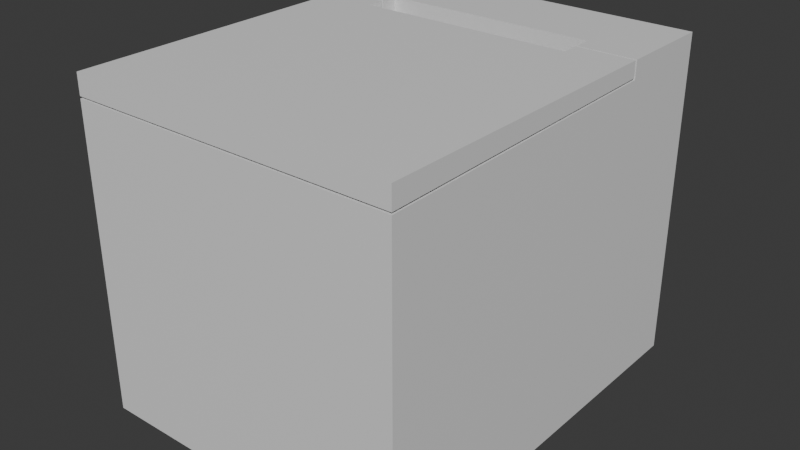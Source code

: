 # Source: reciept_printer.blend  (saved by Blender 5.0.119; exported with 4.5.12 LTS)
import bpy
from mathutils import Matrix  # noqa: F401  (used for matrix-valued properties, if any)

bpy.ops.wm.read_factory_settings(use_empty=True)
scene = bpy.context.scene
scene.name = 'Scene'

# ---- collections
col_collection = bpy.data.collections.new('Collection'); scene.collection.children.link(col_collection)

# ---- materials (node trees are filled in below, after node groups)
mat_material = bpy.data.materials.new('Material')
mat_material.alpha_threshold = 0.0
mat_material.use_backface_culling_lightprobe_volume = False
mat_material.roughness = 0.5
mat_material.line_color = (0.0, 0.0, 0.0, 1.0)

# ---- material node trees
mat_material.use_nodes = True; mat_material.node_tree.nodes.clear()
_N = mat_material.node_tree.nodes; _L = mat_material.node_tree.links
n0 = _N.new('ShaderNodeOutputMaterial'); n0.name = 'Material Output'; n0.location = (200, 100)
n1 = _N.new('ShaderNodeBsdfPrincipled'); n1.name = 'Principled BSDF'; n1.location = (-200, 100)
_L.new(n1.outputs[0], n0.inputs[0])
n0.is_active_output = True

# ---- world
world_world = bpy.data.worlds.new('World'); scene.world = world_world
world_world.use_nodes = True; world_world.node_tree.nodes.clear()
_N = world_world.node_tree.nodes; _L = world_world.node_tree.links
n0 = _N.new('ShaderNodeOutputWorld'); n0.name = 'World Output'; n0.location = (200, 100)
n1 = _N.new('ShaderNodeBackground'); n1.name = 'Background'; n1.location = (-200, 100)
n1.inputs[0].default_value = (0.05088, 0.05088, 0.05088, 1.0)
_L.new(n1.outputs[0], n0.inputs[0])
n0.is_active_output = True
world_world.color = (0.05088, 0.05088, 0.05088)
world_world.sun_shadow_jitter_overblur = 0.0

# ---- meshes
me_cube = bpy.data.meshes.new('Cube')
me_cube.from_pydata([(1.0, 1.0, 1.0), (0.6513, 0.6046, 0.1477), (1.0, 1.0, -1.0), (1.0, -1.0, 1.0), (1.0, -1.0, -1.0), (0.6513, 0.424, 0.1477), (-1.0, 1.0, 1.0), (-1.0, 1.0, -1.0), (-0.6693, 0.6046, 0.1477), (-1.0, -1.0, 1.0), (-0.6693, 0.424, 0.1477), (-1.0, -1.0, -1.0), (-1.0, 0.5093, 1.0), (-1.0, 0.5192, 1.0), (1.0, 0.5093, 1.0), (1.0, 0.5192, 1.0), (-1.0, 0.5192, 0.9036), (1.0, 0.5192, 0.9036), (1.0, -1.0, 0.8615), (1.0, -1.0, 0.8741), (-1.0, -1.0, 0.8615), (-1.0, -1.0, 0.8741), (-1.0, 0.5093, 0.9052), (-1.0, 0.5162, 0.8928), (-1.0, 0.5161, 0.9036), (1.0, 0.5093, 0.9052), (1.0, 0.5162, 0.8928), (1.0, 0.5161, 0.9036), (-0.6693, 0.5093, 1.0), (-0.6693, 0.424, 1.0), (0.6513, 0.424, 1.0), (0.6513, 0.5093, 1.0), (0.6513, 0.6046, 1.0), (-0.6693, 0.5192, 1.0), (-0.6693, 0.6046, 1.0), (0.6513, 0.5192, 1.0), (-0.6693, 0.5093, 0.9052), (0.6513, 0.5093, 0.9052), (-0.6693, 0.5192, 0.9036), (0.6513, 0.5192, 0.9036), (0.6513, 0.5161, 0.9036), (-0.6693, 0.5161, 0.9036), (-0.6693, 0.424, 0.8909), (-0.6693, 0.5162, 0.8928), (0.6513, 0.5162, 0.8928), (0.6513, 0.424, 0.8909), (-0.6693, 0.424, 0.9035), (0.6513, 0.424, 0.9035)], [], [(12, 9, 3, 14, 31, 30, 29, 28), (35, 15, 0, 6, 13, 33, 34, 32), (19, 3, 9, 21), (20, 11, 4, 18), (9, 12, 22, 21), (23, 24, 16, 13, 6, 7, 11, 20), (7, 2, 4, 11), (25, 14, 3, 19), (26, 18, 4, 2, 0, 15, 17, 27), (7, 6, 0, 2), (14, 25, 37, 31), (22, 12, 28, 36), (16, 24, 41, 38), (27, 17, 39, 40), (17, 15, 35, 39), (13, 16, 38, 33), (42, 43, 23, 20, 18, 26, 44, 45), (26, 27, 40, 44), (24, 23, 43, 41), (25, 19, 21, 22, 36, 46, 47, 37), (5, 10, 42, 45), (29, 30, 47, 46), (36, 28, 29, 46), (42, 10, 8, 34, 33, 38, 41, 43), (8, 10, 5, 1), (40, 39, 35, 32, 1, 5, 45, 44), (30, 31, 37, 47), (34, 8, 1, 32)])
_uv = me_cube.uv_layers.new(name='UVMap')
_uv.uv.foreach_set('vector', [0.875, 0.5613, 0.875, 0.75, 0.625, 0.75, 0.625, 0.5613, 0.6686, 0.5613, 0.6686, 0.572, 0.8337, 0.572, 0.8337, 0.5613, 0.6686, 0.5601, 0.625, 0.5601, 0.625, 0.5, 0.875, 0.5, 0.875, 0.5601, 0.8337, 0.5601, 0.8337, 0.5494, 0.6686, 0.5494, 0.6093, 0.75, 0.625, 0.75, 0.625, 1.0, 0.6093, 1.0, 0.6077, 1.0, 0.375, 1.0, 0.375, 0.75, 0.6077, 0.75, 0.625, 0.0, 0.625, 0.1887, 0.6132, 0.1887, 0.6093, 0.0, 0.6116, 0.1895, 0.6129, 0.1895, 0.6129, 0.1899, 0.625, 0.1899, 0.625, 0.25, 0.375, 0.25, 0.375, 0.0, 0.6077, 0.0, 0.125, 0.5, 0.375, 0.5, 0.375, 0.75, 0.125, 0.75, 0.6132, 0.5613, 0.625, 0.5613, 0.625, 0.75, 0.6093, 0.75, 0.6116, 0.5605, 0.6077, 0.75, 0.375, 0.75, 0.375, 0.5, 0.625, 0.5, 0.625, 0.5601, 0.6129, 0.5601, 0.6129, 0.5605, 0.375, 0.25, 0.625, 0.25, 0.625, 0.5, 0.375, 0.5, 0.4637, 0.7762, 0.3765, 0.7762, 0.3765, 0.8124, 0.4637, 0.8124, 0.3765, 0.9835, 0.4637, 0.9835, 0.4637, 0.9492, 0.3765, 0.9492, 0.1415, 0.5, 0.1415, 0.5793, 0.1758, 0.5793, 0.1758, 0.5, 0.3488, 0.5793, 0.3488, 0.5, 0.3126, 0.5, 0.3126, 0.5793, 0.375, 0.4738, 0.4637, 0.4738, 0.4637, 0.4376, 0.375, 0.4376, 0.4637, 0.2665, 0.375, 0.2665, 0.375, 0.3008, 0.4637, 0.3008, 0.3855, 0.9492, 0.375, 0.9492, 0.375, 0.9835, 0.5469, 0.9835, 0.5469, 0.7762, 0.375, 0.7762, 0.375, 0.8124, 0.3855, 0.8124, 0.3488, 0.75, 0.3488, 0.5349, 0.3126, 0.5349, 0.3126, 0.75, 0.1415, 0.5349, 0.1415, 0.75, 0.1758, 0.75, 0.1758, 0.5349, 0.3758, 0.4738, 0.5469, 0.4738, 0.5469, 0.2665, 0.3758, 0.2665, 0.3758, 0.3008, 0.3854, 0.3008, 0.3854, 0.4376, 0.3758, 0.4376, 0.375, 0.75, 0.375, 1.0, 0.5726, 1.0, 0.5726, 0.75, 0.6017, 1.0, 0.6017, 0.75, 0.576, 0.75, 0.576, 1.0, 0.5765, 0.1181, 0.6017, 0.1181, 0.6017, 0.0, 0.576, 0.0, 0.5726, 0.0, 0.375, 0.0, 0.375, 0.25, 0.6017, 0.25, 0.6017, 0.1319, 0.576, 0.1319, 0.576, 0.1275, 0.5731, 0.1277, 0.125, 0.5, 0.125, 0.75, 0.375, 0.75, 0.375, 0.5, 0.576, 0.6225, 0.576, 0.6181, 0.6017, 0.6181, 0.6017, 0.5, 0.375, 0.5, 0.375, 0.75, 0.5726, 0.75, 0.5731, 0.6223, 0.6017, 0.75, 0.6017, 0.6319, 0.5765, 0.6319, 0.576, 0.75, 0.6017, 0.25, 0.375, 0.25, 0.375, 0.5, 0.6017, 0.5])
me_cube.materials.append(mat_material)
me_cube.use_mirror_vertex_groups = False
me_cube.update()

# ---- objects
ob_main_body = bpy.data.objects.new('Main Body', me_cube)

# ---- transforms, parenting, visibility, modifiers, constraints
ob_main_body.location = (0.0, 0.0, 0.09248)
ob_main_body.scale = (1.0, 1.25, 1.0)
ob_main_body.lock_rotations_4d = False
ob_main_body.empty_display_type = 'ARROWS'
ob_main_body.lineart.crease_threshold = 0.0

# ---- collection membership
col_collection.objects.link(ob_main_body)

# ---- scene / render settings (as saved in the file)
scene.frame_start = 1; scene.frame_end = 250; scene.frame_set(1)
scene.render.engine = 'BLENDER_EEVEE_NEXT'
scene.render.bake_bias = 0.0
scene.render.bake_samples = 0
scene.cycles.sampling_pattern = 'TABULATED_SOBOL'
scene.eevee.use_volume_custom_range = False
bpy.context.view_layer.update()

# ---- added for rendering (the .blend has no active camera and no usable light): camera, sun
cam_auto = bpy.data.cameras.new('AutoCamera')
cam_auto.lens = 50.0
cam_auto.sensor_width = 36.0
cam_auto.clip_end = 1000.0
ob_auto_camera = bpy.data.objects.new('AutoCamera', cam_auto)
scene.collection.objects.link(ob_auto_camera)
ob_auto_camera.location = (3.49265, -4.19118, 2.8866)
ob_auto_camera.rotation_euler = (1.09748, -7.21219e-08, 0.694738)
scene.camera = ob_auto_camera
light_auto_sun = bpy.data.lights.new('AutoSun', 'SUN')
light_auto_sun.energy = 3.0
light_auto_sun.angle = 0.0523599
ob_auto_sun = bpy.data.objects.new('AutoSun', light_auto_sun)
scene.collection.objects.link(ob_auto_sun)
ob_auto_sun.rotation_euler = (0.872665, 0.174533, 0.523599)
bpy.context.view_layer.update()
